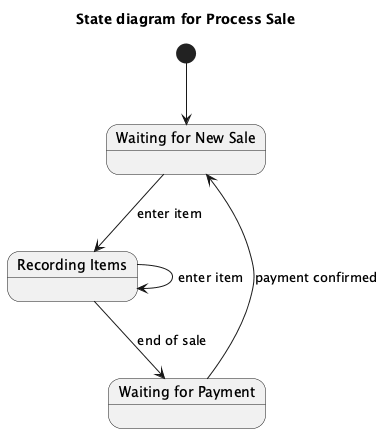

The diagram above was rendered by PlantUML. Its source (embedded in the PNG):
@startuml
title State diagram for Process Sale

[*] --> WaitingForNewSale

state "Waiting for New Sale" as WaitingForNewSale
state "Recording Items" as RecordingItems
state "Waiting for Payment" as WaitingForPayment

WaitingForNewSale --> RecordingItems : enter item
RecordingItems --> RecordingItems : enter item
RecordingItems --> WaitingForPayment : end of sale
WaitingForPayment --> WaitingForNewSale : payment confirmed

@enduml